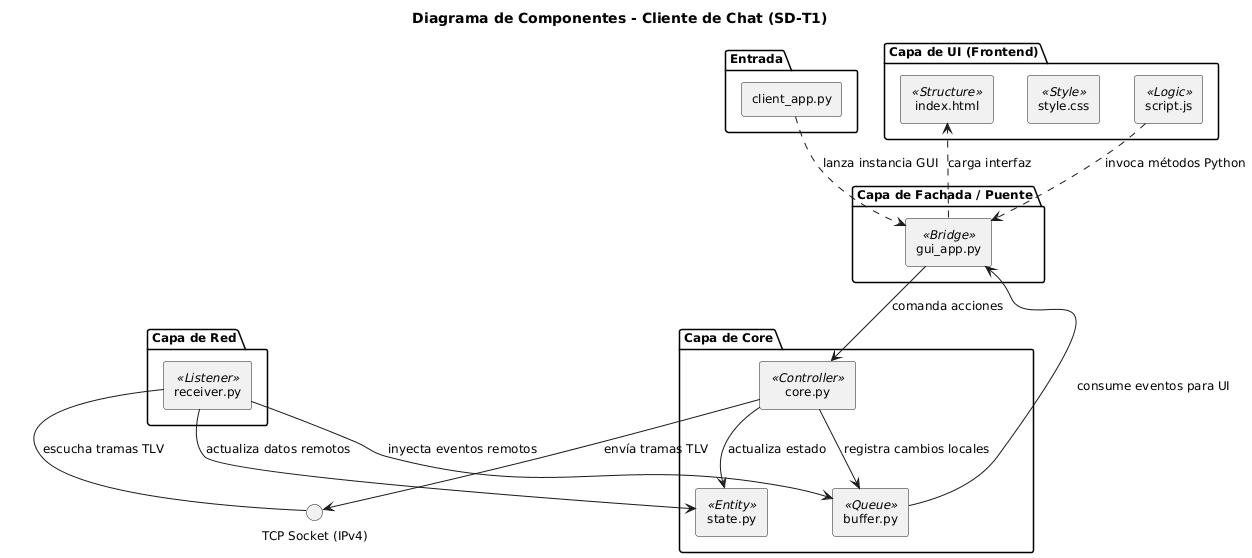

The diagram above was rendered by PlantUML. Its source (embedded in the PNG):
@startuml
title Diagrama de Componentes - Cliente de Chat (SD-T1)

skinparam componentStyle rectangle
skinparam defaultFontSize 12

package "Entrada" {
    [client_app.py] as App
}

package "Capa de UI (Frontend)" {
    [index.html] as HTML <<Structure>>
    [style.css] as CSS <<Style>>
    [script.js] as JS <<Logic>>
}

package "Capa de Fachada / Puente" {
    [gui_app.py] as Bridge <<Bridge>>
}

package "Capa de Core" {
    [core.py] as Core <<Controller>>
    [state.py] as State <<Entity>>
    [buffer.py] as EventBuffer <<Queue>>
}

package "Capa de Red" {
    [receiver.py] as Receiver <<Listener>>
}

' Relaciones
App ..> Bridge : lanza instancia GUI
Bridge ..> HTML : carga interfaz
JS ..> Bridge : invoca métodos Python

Bridge --> Core : comanda acciones
Bridge <-- EventBuffer : consume eventos para UI

Core --> State : actualiza estado
Core --> EventBuffer : registra cambios locales
Receiver --> State : actualiza datos remotos
Receiver --> EventBuffer : inyecta eventos remotos

' Comunicación Externa
interface "TCP Socket (IPv4)" as Network
Core --> Network : envía tramas TLV
Receiver -- Network : escucha tramas TLV
@enduml